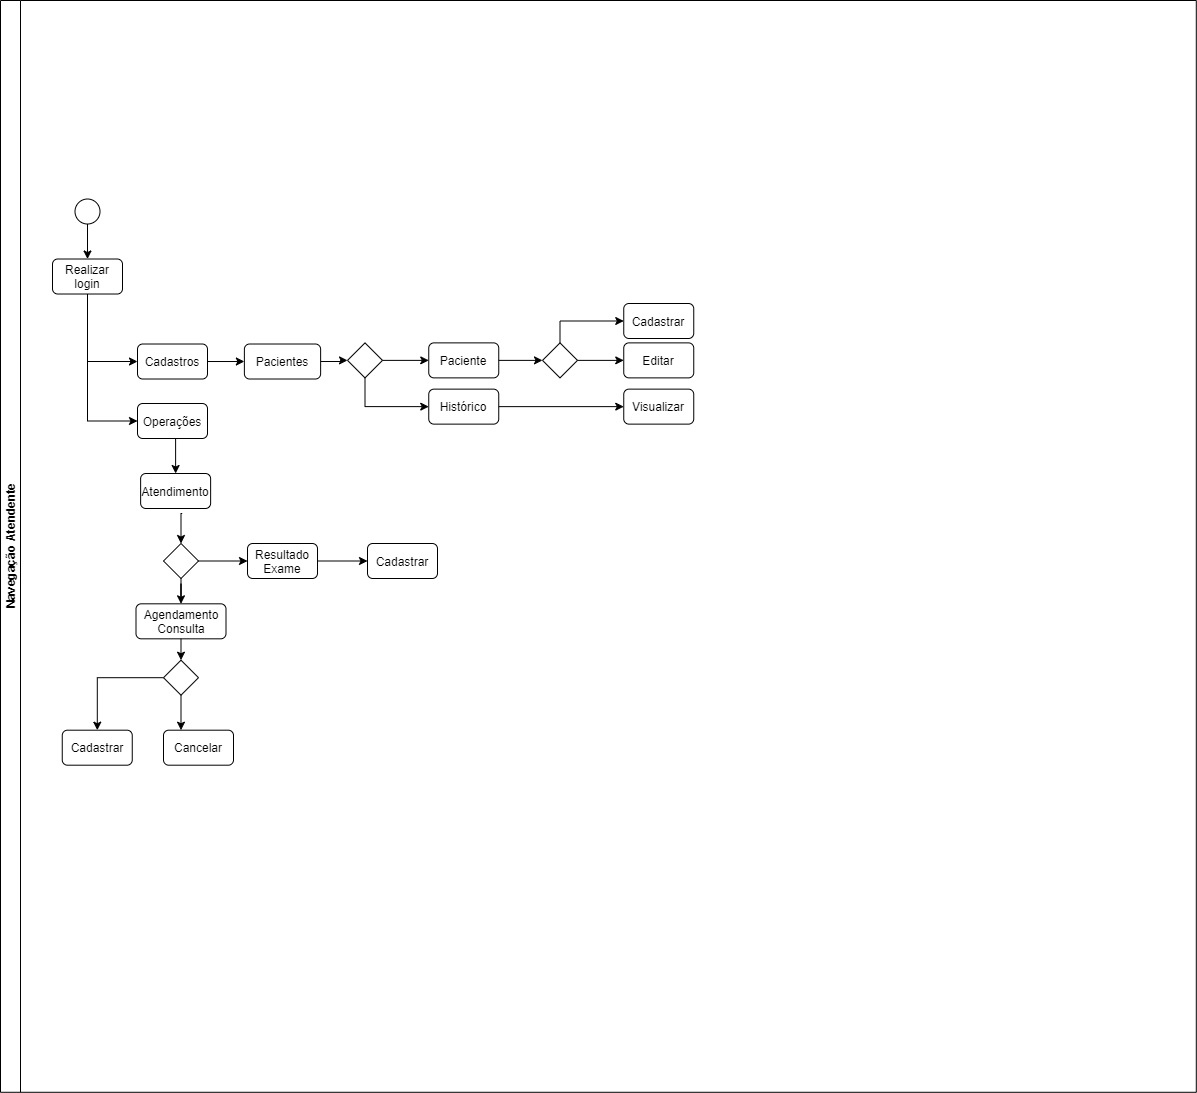

The diagram above was exported from draw.io. Its source (the exported page's mxGraphModel, read from the mxfile embedded in the PNG):
<mxGraphModel dx="1662" dy="1964" grid="1" gridSize="10" guides="1" tooltips="1" connect="1" arrows="1" fold="1" page="1" pageScale="1" pageWidth="827" pageHeight="1169" math="0" shadow="0">
  <root>
    <mxCell id="0" />
    <mxCell id="1" parent="0" />
    <mxCell id="852lpOckIwrRpVrBPI-i-169" value="Navegação Atendente" style="swimlane;html=1;startSize=20;horizontal=1;containerType=tree;rotation=-90;" parent="1" vertex="1">
      <mxGeometry x="105" y="-1155" width="1091.78" height="1195.79" as="geometry" />
    </mxCell>
    <mxCell id="852lpOckIwrRpVrBPI-i-170" value="" style="ellipse;whiteSpace=wrap;html=1;aspect=fixed;" parent="852lpOckIwrRpVrBPI-i-169" vertex="1">
      <mxGeometry x="22.5" y="250.51" width="25" height="25" as="geometry" />
    </mxCell>
    <mxCell id="852lpOckIwrRpVrBPI-i-171" value="Realizar login" style="rounded=1;whiteSpace=wrap;html=1;" parent="852lpOckIwrRpVrBPI-i-169" vertex="1">
      <mxGeometry y="310.51" width="70" height="35" as="geometry" />
    </mxCell>
    <mxCell id="852lpOckIwrRpVrBPI-i-173" value="Cadastros" style="rounded=1;whiteSpace=wrap;html=1;" parent="852lpOckIwrRpVrBPI-i-169" vertex="1">
      <mxGeometry x="85" y="395.51" width="70" height="35" as="geometry" />
    </mxCell>
    <mxCell id="852lpOckIwrRpVrBPI-i-174" style="edgeStyle=orthogonalEdgeStyle;rounded=0;orthogonalLoop=1;jettySize=auto;html=1;exitX=0.5;exitY=1;exitDx=0;exitDy=0;entryX=0.5;entryY=0;entryDx=0;entryDy=0;" parent="852lpOckIwrRpVrBPI-i-169" source="852lpOckIwrRpVrBPI-i-175" target="852lpOckIwrRpVrBPI-i-183" edge="1">
      <mxGeometry relative="1" as="geometry" />
    </mxCell>
    <mxCell id="852lpOckIwrRpVrBPI-i-175" value="Operações" style="rounded=1;whiteSpace=wrap;html=1;" parent="852lpOckIwrRpVrBPI-i-169" vertex="1">
      <mxGeometry x="85" y="455" width="70" height="35" as="geometry" />
    </mxCell>
    <mxCell id="852lpOckIwrRpVrBPI-i-176" style="edgeStyle=orthogonalEdgeStyle;rounded=0;orthogonalLoop=1;jettySize=auto;html=1;exitX=0.5;exitY=1;exitDx=0;exitDy=0;entryX=0;entryY=0.5;entryDx=0;entryDy=0;" parent="852lpOckIwrRpVrBPI-i-169" source="852lpOckIwrRpVrBPI-i-171" target="852lpOckIwrRpVrBPI-i-175" edge="1">
      <mxGeometry relative="1" as="geometry">
        <mxPoint x="-2" y="595.51" as="targetPoint" />
      </mxGeometry>
    </mxCell>
    <mxCell id="852lpOckIwrRpVrBPI-i-177" style="edgeStyle=orthogonalEdgeStyle;rounded=0;orthogonalLoop=1;jettySize=auto;html=1;exitX=0.5;exitY=1;exitDx=0;exitDy=0;entryX=0;entryY=0.5;entryDx=0;entryDy=0;" parent="852lpOckIwrRpVrBPI-i-169" source="852lpOckIwrRpVrBPI-i-171" target="852lpOckIwrRpVrBPI-i-173" edge="1">
      <mxGeometry relative="1" as="geometry">
        <mxPoint x="65" y="425.51" as="targetPoint" />
      </mxGeometry>
    </mxCell>
    <mxCell id="852lpOckIwrRpVrBPI-i-180" style="edgeStyle=orthogonalEdgeStyle;rounded=0;orthogonalLoop=1;jettySize=auto;html=1;exitX=1;exitY=0.5;exitDx=0;exitDy=0;entryX=0;entryY=0.5;entryDx=0;entryDy=0;" parent="852lpOckIwrRpVrBPI-i-169" source="852lpOckIwrRpVrBPI-i-173" target="852lpOckIwrRpVrBPI-i-211" edge="1">
      <mxGeometry relative="1" as="geometry">
        <mxPoint x="212.25" y="433.01" as="sourcePoint" />
        <mxPoint x="195" y="485" as="targetPoint" />
      </mxGeometry>
    </mxCell>
    <mxCell id="852lpOckIwrRpVrBPI-i-183" value="Atendimento" style="rounded=1;whiteSpace=wrap;html=1;" parent="852lpOckIwrRpVrBPI-i-169" vertex="1">
      <mxGeometry x="88.13" y="525" width="70" height="35" as="geometry" />
    </mxCell>
    <mxCell id="852lpOckIwrRpVrBPI-i-184" style="edgeStyle=orthogonalEdgeStyle;rounded=0;orthogonalLoop=1;jettySize=auto;html=1;exitX=1;exitY=0.5;exitDx=0;exitDy=0;entryX=0;entryY=0.5;entryDx=0;entryDy=0;" parent="852lpOckIwrRpVrBPI-i-169" source="852lpOckIwrRpVrBPI-i-186" target="852lpOckIwrRpVrBPI-i-192" edge="1">
      <mxGeometry relative="1" as="geometry">
        <Array as="points">
          <mxPoint x="195" y="613" />
          <mxPoint x="195" y="613" />
        </Array>
      </mxGeometry>
    </mxCell>
    <mxCell id="852lpOckIwrRpVrBPI-i-185" style="edgeStyle=orthogonalEdgeStyle;rounded=0;orthogonalLoop=1;jettySize=auto;html=1;exitX=0.5;exitY=1;exitDx=0;exitDy=0;" parent="852lpOckIwrRpVrBPI-i-169" source="852lpOckIwrRpVrBPI-i-186" target="852lpOckIwrRpVrBPI-i-190" edge="1">
      <mxGeometry relative="1" as="geometry" />
    </mxCell>
    <mxCell id="852lpOckIwrRpVrBPI-i-186" value="" style="rhombus;whiteSpace=wrap;html=1;" parent="852lpOckIwrRpVrBPI-i-169" vertex="1">
      <mxGeometry x="111" y="595" width="35" height="35" as="geometry" />
    </mxCell>
    <mxCell id="852lpOckIwrRpVrBPI-i-187" style="edgeStyle=orthogonalEdgeStyle;rounded=0;orthogonalLoop=1;jettySize=auto;html=1;entryX=0.5;entryY=0;entryDx=0;entryDy=0;" parent="852lpOckIwrRpVrBPI-i-169" target="852lpOckIwrRpVrBPI-i-186" edge="1">
      <mxGeometry relative="1" as="geometry">
        <mxPoint x="129.69" y="565" as="sourcePoint" />
      </mxGeometry>
    </mxCell>
    <mxCell id="852lpOckIwrRpVrBPI-i-188" style="edgeStyle=orthogonalEdgeStyle;rounded=0;orthogonalLoop=1;jettySize=auto;html=1;exitX=0.5;exitY=1;exitDx=0;exitDy=0;entryX=0.25;entryY=0;entryDx=0;entryDy=0;" parent="852lpOckIwrRpVrBPI-i-169" source="852lpOckIwrRpVrBPI-i-197" target="852lpOckIwrRpVrBPI-i-195" edge="1">
      <mxGeometry relative="1" as="geometry" />
    </mxCell>
    <mxCell id="852lpOckIwrRpVrBPI-i-189" style="edgeStyle=orthogonalEdgeStyle;rounded=0;orthogonalLoop=1;jettySize=auto;html=1;exitX=0;exitY=0.5;exitDx=0;exitDy=0;" parent="852lpOckIwrRpVrBPI-i-169" source="852lpOckIwrRpVrBPI-i-197" target="852lpOckIwrRpVrBPI-i-194" edge="1">
      <mxGeometry relative="1" as="geometry" />
    </mxCell>
    <mxCell id="852lpOckIwrRpVrBPI-i-190" value="Agendamento Consulta" style="rounded=1;whiteSpace=wrap;html=1;" parent="852lpOckIwrRpVrBPI-i-169" vertex="1">
      <mxGeometry x="83.5" y="655.3199999999999" width="90" height="35" as="geometry" />
    </mxCell>
    <mxCell id="852lpOckIwrRpVrBPI-i-191" style="edgeStyle=orthogonalEdgeStyle;rounded=0;orthogonalLoop=1;jettySize=auto;html=1;exitX=1;exitY=0.5;exitDx=0;exitDy=0;" parent="852lpOckIwrRpVrBPI-i-169" source="852lpOckIwrRpVrBPI-i-192" target="852lpOckIwrRpVrBPI-i-196" edge="1">
      <mxGeometry relative="1" as="geometry" />
    </mxCell>
    <mxCell id="852lpOckIwrRpVrBPI-i-192" value="Resultado Exame" style="rounded=1;whiteSpace=wrap;html=1;" parent="852lpOckIwrRpVrBPI-i-169" vertex="1">
      <mxGeometry x="195.01" y="595" width="70" height="35" as="geometry" />
    </mxCell>
    <mxCell id="852lpOckIwrRpVrBPI-i-193" style="edgeStyle=orthogonalEdgeStyle;rounded=0;orthogonalLoop=1;jettySize=auto;html=1;exitX=0.5;exitY=1;exitDx=0;exitDy=0;" parent="852lpOckIwrRpVrBPI-i-169" source="852lpOckIwrRpVrBPI-i-170" target="852lpOckIwrRpVrBPI-i-171" edge="1">
      <mxGeometry relative="1" as="geometry">
        <mxPoint x="-67" y="330.51" as="targetPoint" />
      </mxGeometry>
    </mxCell>
    <mxCell id="852lpOckIwrRpVrBPI-i-194" value="Cadastrar" style="rounded=1;whiteSpace=wrap;html=1;" parent="852lpOckIwrRpVrBPI-i-169" vertex="1">
      <mxGeometry x="9.750000000000004" y="781.69" width="70" height="35" as="geometry" />
    </mxCell>
    <mxCell id="852lpOckIwrRpVrBPI-i-195" value="Cancelar" style="rounded=1;whiteSpace=wrap;html=1;" parent="852lpOckIwrRpVrBPI-i-169" vertex="1">
      <mxGeometry x="111" y="781.69" width="70" height="35" as="geometry" />
    </mxCell>
    <mxCell id="852lpOckIwrRpVrBPI-i-196" value="Cadastrar" style="rounded=1;whiteSpace=wrap;html=1;" parent="852lpOckIwrRpVrBPI-i-169" vertex="1">
      <mxGeometry x="315" y="595" width="70" height="35" as="geometry" />
    </mxCell>
    <mxCell id="852lpOckIwrRpVrBPI-i-197" value="" style="rhombus;whiteSpace=wrap;html=1;" parent="852lpOckIwrRpVrBPI-i-169" vertex="1">
      <mxGeometry x="111" y="711.69" width="35" height="35" as="geometry" />
    </mxCell>
    <mxCell id="852lpOckIwrRpVrBPI-i-198" style="edgeStyle=orthogonalEdgeStyle;rounded=0;orthogonalLoop=1;jettySize=auto;html=1;exitX=0.5;exitY=1;exitDx=0;exitDy=0;entryX=0.5;entryY=0;entryDx=0;entryDy=0;" parent="852lpOckIwrRpVrBPI-i-169" source="852lpOckIwrRpVrBPI-i-190" target="852lpOckIwrRpVrBPI-i-197" edge="1">
      <mxGeometry relative="1" as="geometry">
        <mxPoint x="259.75" y="585.69" as="sourcePoint" />
        <mxPoint x="267.25" y="680.44" as="targetPoint" />
      </mxGeometry>
    </mxCell>
    <mxCell id="eQo1ZEu8U0FX28asfauw-14" style="edgeStyle=orthogonalEdgeStyle;rounded=0;orthogonalLoop=1;jettySize=auto;html=1;exitX=1;exitY=0.5;exitDx=0;exitDy=0;" edge="1" parent="852lpOckIwrRpVrBPI-i-169" source="852lpOckIwrRpVrBPI-i-211" target="eQo1ZEu8U0FX28asfauw-1">
      <mxGeometry relative="1" as="geometry" />
    </mxCell>
    <mxCell id="852lpOckIwrRpVrBPI-i-211" value="Pacientes&lt;span style=&quot;color: rgba(0 , 0 , 0 , 0) ; font-family: monospace ; font-size: 0px ; white-space: nowrap&quot;&gt;%3CmxGraphModel%3E%3Croot%3E%3CmxCell%20id%3D%220%22%2F%3E%3CmxCell%20id%3D%221%22%20parent%3D%220%22%2F%3E%3CmxCell%20id%3D%222%22%20value%3D%22Profissionais%22%20style%3D%22rounded%3D1%3BwhiteSpace%3Dwrap%3Bhtml%3D1%3B%22%20vertex%3D%221%22%20parent%3D%221%22%3E%3CmxGeometry%20x%3D%22463.75%22%20y%3D%2296.5%22%20width%3D%2276.25%22%20height%3D%2235%22%20as%3D%22geometry%22%2F%3E%3C%2FmxCell%3E%3C%2Froot%3E%3C%2FmxGraphModel%3E&lt;/span&gt;" style="rounded=1;whiteSpace=wrap;html=1;" parent="852lpOckIwrRpVrBPI-i-169" vertex="1">
      <mxGeometry x="191.88" y="395.51" width="76.25" height="35" as="geometry" />
    </mxCell>
    <mxCell id="eQo1ZEu8U0FX28asfauw-1" value="" style="rhombus;whiteSpace=wrap;html=1;" vertex="1" parent="852lpOckIwrRpVrBPI-i-169">
      <mxGeometry x="295" y="394.38" width="35" height="35" as="geometry" />
    </mxCell>
    <mxCell id="eQo1ZEu8U0FX28asfauw-3" value="Paciente" style="rounded=1;whiteSpace=wrap;html=1;" vertex="1" parent="852lpOckIwrRpVrBPI-i-169">
      <mxGeometry x="376.25" y="394.38" width="70" height="35" as="geometry" />
    </mxCell>
    <mxCell id="eQo1ZEu8U0FX28asfauw-4" style="edgeStyle=orthogonalEdgeStyle;rounded=0;orthogonalLoop=1;jettySize=auto;html=1;exitX=1;exitY=0.5;exitDx=0;exitDy=0;entryX=0;entryY=0.5;entryDx=0;entryDy=0;" edge="1" parent="852lpOckIwrRpVrBPI-i-169" source="eQo1ZEu8U0FX28asfauw-1" target="eQo1ZEu8U0FX28asfauw-3">
      <mxGeometry relative="1" as="geometry" />
    </mxCell>
    <mxCell id="eQo1ZEu8U0FX28asfauw-6" value="Histórico" style="rounded=1;whiteSpace=wrap;html=1;" vertex="1" parent="852lpOckIwrRpVrBPI-i-169">
      <mxGeometry x="376.25" y="440.63" width="70" height="35" as="geometry" />
    </mxCell>
    <mxCell id="eQo1ZEu8U0FX28asfauw-7" style="edgeStyle=orthogonalEdgeStyle;rounded=0;orthogonalLoop=1;jettySize=auto;html=1;exitX=0.5;exitY=1;exitDx=0;exitDy=0;entryX=0;entryY=0.5;entryDx=0;entryDy=0;" edge="1" parent="852lpOckIwrRpVrBPI-i-169" source="eQo1ZEu8U0FX28asfauw-1" target="eQo1ZEu8U0FX28asfauw-6">
      <mxGeometry relative="1" as="geometry" />
    </mxCell>
    <mxCell id="eQo1ZEu8U0FX28asfauw-8" value="" style="rhombus;whiteSpace=wrap;html=1;" vertex="1" parent="852lpOckIwrRpVrBPI-i-169">
      <mxGeometry x="490" y="394.38" width="35" height="35" as="geometry" />
    </mxCell>
    <mxCell id="eQo1ZEu8U0FX28asfauw-2" style="edgeStyle=orthogonalEdgeStyle;rounded=0;orthogonalLoop=1;jettySize=auto;html=1;exitX=1;exitY=0.5;exitDx=0;exitDy=0;entryX=0;entryY=0.5;entryDx=0;entryDy=0;" edge="1" parent="852lpOckIwrRpVrBPI-i-169" source="eQo1ZEu8U0FX28asfauw-3" target="eQo1ZEu8U0FX28asfauw-8">
      <mxGeometry relative="1" as="geometry" />
    </mxCell>
    <mxCell id="eQo1ZEu8U0FX28asfauw-9" value="Editar" style="rounded=1;whiteSpace=wrap;html=1;" vertex="1" parent="852lpOckIwrRpVrBPI-i-169">
      <mxGeometry x="571.25" y="394.38" width="70" height="35" as="geometry" />
    </mxCell>
    <mxCell id="eQo1ZEu8U0FX28asfauw-10" style="edgeStyle=orthogonalEdgeStyle;rounded=0;orthogonalLoop=1;jettySize=auto;html=1;exitX=1;exitY=0.5;exitDx=0;exitDy=0;entryX=0;entryY=0.5;entryDx=0;entryDy=0;" edge="1" parent="852lpOckIwrRpVrBPI-i-169" source="eQo1ZEu8U0FX28asfauw-8" target="eQo1ZEu8U0FX28asfauw-9">
      <mxGeometry relative="1" as="geometry" />
    </mxCell>
    <mxCell id="eQo1ZEu8U0FX28asfauw-11" value="Cadastrar" style="rounded=1;whiteSpace=wrap;html=1;" vertex="1" parent="852lpOckIwrRpVrBPI-i-169">
      <mxGeometry x="571.25" y="355" width="70" height="35" as="geometry" />
    </mxCell>
    <mxCell id="eQo1ZEu8U0FX28asfauw-12" style="edgeStyle=orthogonalEdgeStyle;rounded=0;orthogonalLoop=1;jettySize=auto;html=1;exitX=0.5;exitY=0;exitDx=0;exitDy=0;entryX=0;entryY=0.5;entryDx=0;entryDy=0;" edge="1" parent="852lpOckIwrRpVrBPI-i-169" source="eQo1ZEu8U0FX28asfauw-8" target="eQo1ZEu8U0FX28asfauw-11">
      <mxGeometry relative="1" as="geometry" />
    </mxCell>
    <mxCell id="eQo1ZEu8U0FX28asfauw-13" value="Visualizar" style="rounded=1;whiteSpace=wrap;html=1;" vertex="1" parent="852lpOckIwrRpVrBPI-i-169">
      <mxGeometry x="571.25" y="440.6300000000001" width="70" height="35" as="geometry" />
    </mxCell>
    <mxCell id="eQo1ZEu8U0FX28asfauw-5" style="edgeStyle=orthogonalEdgeStyle;rounded=0;orthogonalLoop=1;jettySize=auto;html=1;exitX=1;exitY=0.5;exitDx=0;exitDy=0;" edge="1" parent="852lpOckIwrRpVrBPI-i-169" source="eQo1ZEu8U0FX28asfauw-6" target="eQo1ZEu8U0FX28asfauw-13">
      <mxGeometry relative="1" as="geometry" />
    </mxCell>
  </root>
</mxGraphModel>